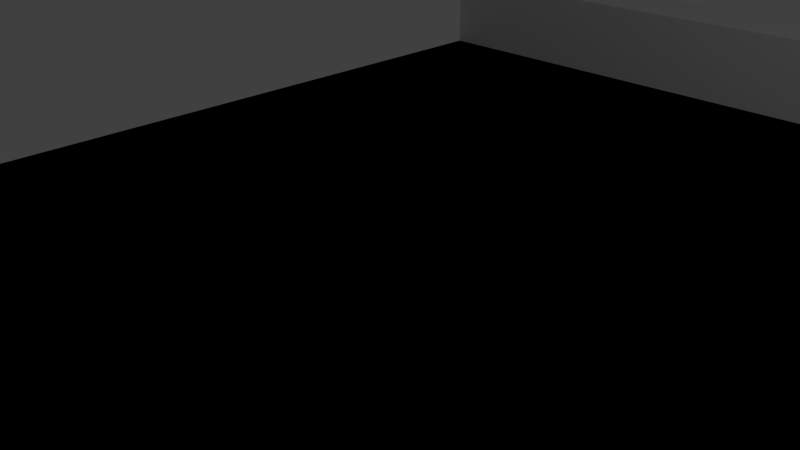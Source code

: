# Source: T1.blend  (saved by Blender 2.76.0; exported with 4.5.12 LTS)
import bpy
from mathutils import Matrix  # noqa: F401  (used for matrix-valued properties, if any)

bpy.ops.wm.read_factory_settings(use_empty=True)
scene = bpy.context.scene
scene.name = 'Scene'

# ---- collections
col_collection_1 = bpy.data.collections.new('Collection 1'); scene.collection.children.link(col_collection_1)

# ---- materials (node trees are filled in below, after node groups)
mat_material = bpy.data.materials.new('Material')
mat_material.alpha_threshold = 0.0
mat_material.use_transparent_shadow = False
mat_material.roughness = 0.5
mat_material.line_color = (0.0, 0.0, 0.0, 1.0)

# ---- material node trees

# ---- world
world_world = bpy.data.worlds.new('World'); scene.world = world_world
world_world.color = (0.05088, 0.05088, 0.05088)
world_world.use_sun_shadow = False
world_world.sun_shadow_jitter_overblur = 0.0
world_world.cycles.sampling_method = 'MANUAL'
world_world.cycles.sample_map_resolution = 256

# ---- cameras
cam_camera = bpy.data.cameras.new('Camera')
cam_camera.clip_end = 100.0
cam_camera.lens = 35.0
cam_camera.sensor_width = 32.0
cam_camera.sensor_height = 18.0
cam_camera.ortho_scale = 7.314
cam_camera.dof.focus_distance = 0.0
cam_camera.dof.aperture_fstop = 128.0

# ---- lights
light_lamp = bpy.data.lights.new('Lamp', 'POINT')
light_lamp.transmission_factor = 0.0
light_lamp.cutoff_distance = 30.0
light_lamp.energy = 100.0
light_lamp.shadow_buffer_clip_start = 1.001
light_lamp.shadow_soft_size = 0.1
light_lamp.shadow_maximum_resolution = 0.006
light_lamp.use_absolute_resolution = True
light_lamp.cycles.use_multiple_importance_sampling = False

# ---- meshes
me_cube = bpy.data.meshes.new('Cube')
me_cube.from_pydata([(1.0, 1.0, 1.0), (1.0, -1.0, 1.0), (-1.0, -1.0, 1.0), (-1.0, 1.0, 1.0), (1.0, -1.152, -1.0), (-1.0, -1.152, -1.0), (1.0, -1.152, 1.0), (-1.0, -1.152, 1.0), (1.0, -1.0, 7.914), (-1.0, -1.0, 7.914), (1.0, -1.152, 7.914), (-1.0, -1.152, 7.914), (1.0, -1.0, 1.0), (1.0, 1.0, 1.0), (-1.0, 1.0, 1.0), (-1.0, -1.0, 1.0), (1.0, 1.152, -1.0), (-1.0, 1.152, -1.0), (1.0, 1.152, 1.0), (-1.0, 1.152, 1.0), (1.0, 1.0, 7.914), (-1.0, 1.0, 7.914), (1.0, 1.152, 7.914), (-1.0, 1.152, 7.914)], [], [(0, 3, 2, 1), (1, 2, 9, 8), (4, 6, 7, 5), (8, 9, 11, 10), (6, 1, 8, 10), (7, 6, 10, 11), (2, 7, 11, 9), (12, 13, 14, 15), (13, 20, 21, 14), (16, 17, 19, 18), (5, 17, 16, 4), (20, 22, 23, 21), (18, 22, 20, 13), (19, 23, 22, 18), (14, 21, 23, 19)])
me_cube.materials.append(mat_material)
me_cube.use_remesh_preserve_volume = False
me_cube.use_remesh_preserve_attributes = False
me_cube.use_mirror_vertex_groups = False
me_cube.update()

# ---- curves / text
cu_beziercurve = bpy.data.curves.new('BezierCurve', 'CURVE')
cu_beziercurve.dimensions = '3D'
_sp = cu_beziercurve.splines.new('BEZIER'); _sp.bezier_points.add(4)
_sp.bezier_points.foreach_set('co', [-1.0, 0.0, 0.0, 1.0, 0.0, 0.0, 25.18, 0.0, 0.0, 34.57, 0.0, 0.0, 42.81, 0.0, 0.0])
_sp.bezier_points.foreach_set('handle_left', [-1.667, 0.0, 0.0, 0.3333, 0.0, 0.0, 17.12, 0.0, 0.0, 31.44, 0.0, 0.0, 40.06, 0.0, 0.0])
_sp.bezier_points.foreach_set('handle_right', [-0.3333, 0.0, 0.0, 9.059, 0.0, 0.0, 28.31, 0.0, 0.0, 37.32, 0.0, 0.0, 45.56, 0.0, 0.0])
for _p, _l, _r in zip(_sp.bezier_points, ['VECTOR', 'VECTOR', 'VECTOR', 'VECTOR', 'VECTOR'], ['VECTOR', 'VECTOR', 'VECTOR', 'VECTOR', 'VECTOR']): _p.handle_left_type = _l; _p.handle_right_type = _r
_sp.order_u = 0
_sp.order_v = 0
cu_beziercurve.use_path = True
cu_beziercurve.use_path_clamp = True
cu_beziercurve.bevel_resolution = 0
cu_beziercurve.fill_mode = 'HALF'

# ---- objects
ob_beziercurve = bpy.data.objects.new('BezierCurve', cu_beziercurve)
ob_cube = bpy.data.objects.new('Cube', me_cube)
ob_lamp = bpy.data.objects.new('Lamp', light_lamp)
ob_camera = bpy.data.objects.new('Camera', cam_camera)

# ---- transforms, parenting, visibility, modifiers, constraints
ob_beziercurve.location = (0.03635, 0.05277, 0.2)
ob_beziercurve.lineart.crease_threshold = 0.0
ob_cube.location = (0.0, 0.0, 0.0)
ob_cube.scale = (5.0, 8.0, 0.2)
ob_cube.lock_rotations_4d = False
ob_cube.empty_display_type = 'ARROWS'
ob_cube.lineart.crease_threshold = 0.0
_m = ob_cube.modifiers.new('Array', 'ARRAY')
_m.fit_type = 'FIT_LENGTH'
_m.fit_length = 14.1
_m.curve = ob_beziercurve
_m.constant_offset_displace = (0.0, 0.0, 0.0)
_m = ob_cube.modifiers.new('Curve', 'CURVE')
_m.object = ob_beziercurve
ob_lamp.location = (4.076, 1.005, 5.904)
ob_lamp.rotation_euler = (0.6503, 0.05522, 1.866)
ob_lamp.lock_rotations_4d = False
ob_lamp.empty_display_type = 'ARROWS'
ob_lamp.color = (0.0, 0.0, 0.0, 0.0)
ob_lamp.lineart.crease_threshold = 0.0
ob_camera.location = (7.481, -6.508, 5.344)
ob_camera.rotation_euler = (1.109, 0.01082, 0.8149)
ob_camera.lock_rotations_4d = False
ob_camera.empty_display_type = 'ARROWS'
ob_camera.color = (0.0, 0.0, 0.0, 0.0)
ob_camera.display_type = 'WIRE'
ob_camera.lineart.crease_threshold = 0.0

# ---- collection membership
col_collection_1.objects.link(ob_beziercurve)
col_collection_1.objects.link(ob_cube)
col_collection_1.objects.link(ob_lamp)
col_collection_1.objects.link(ob_camera)

# ---- scene / render settings (as saved in the file)
scene.camera = ob_camera
scene.frame_start = 1; scene.frame_end = 250; scene.frame_set(1)
scene.render.engine = 'BLENDER_EEVEE_NEXT'
scene.render.resolution_percentage = 50
scene.render.dither_intensity = 0.0
scene.cycles.use_denoising = False
scene.cycles.samples = 10
scene.cycles.sampling_pattern = 'TABULATED_SOBOL'
scene.cycles.light_sampling_threshold = 0.0
scene.cycles.use_adaptive_sampling = False
scene.cycles.use_light_tree = False
scene.cycles.blur_glossy = 0.0
scene.cycles.pixel_filter_type = 'GAUSSIAN'
scene.cycles.sample_clamp_indirect = 0.0
scene.view_settings.view_transform = 'Standard'
bpy.context.view_layer.update()

